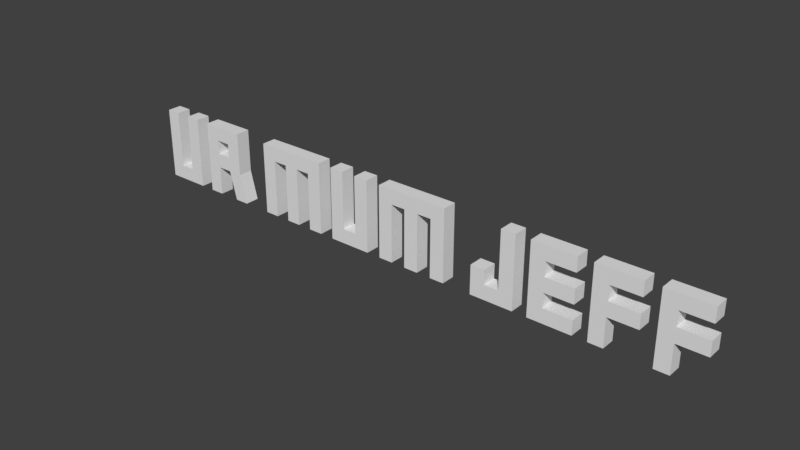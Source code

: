 # Source: urmumjeff.blend  (saved by Blender 2.79.0; exported with 4.5.12 LTS)
import bpy
from mathutils import Matrix  # noqa: F401  (used for matrix-valued properties, if any)

bpy.ops.wm.read_factory_settings(use_empty=True)
scene = bpy.context.scene
scene.name = 'Scene'

# ---- collections
col_collection_1 = bpy.data.collections.new('Collection 1'); scene.collection.children.link(col_collection_1)

# ---- materials (node trees are filled in below, after node groups)
mat_material = bpy.data.materials.new('Material')
mat_material.alpha_threshold = 0.0
mat_material.use_transparent_shadow = False
mat_material.roughness = 0.5
mat_material.line_color = (0.0, 0.0, 0.0, 1.0)

# ---- material node trees

# ---- world
world_world = bpy.data.worlds.new('World'); scene.world = world_world
world_world.color = (0.05088, 0.05088, 0.05088)
world_world.use_sun_shadow = False
world_world.sun_shadow_jitter_overblur = 0.0
world_world.cycles.sampling_method = 'MANUAL'

# ---- meshes
me_cube = bpy.data.meshes.new('Cube')
me_cube.from_pydata([(-41.0, 1.0, -1.0), (-41.0, -1.0, -1.0), (-43.0, -1.0, -1.0), (-43.0, 1.0, -1.0), (-41.0, 1.0, 7.0), (-41.0, -1.0, 7.0), (-43.0, -1.0, 7.0), (-43.0, 1.0, 7.0), (-41.0, 1.0, -3.0), (-41.0, -1.0, -3.0), (-43.0, -1.0, -3.0), (-43.0, 1.0, -3.0), (-39.0, 1.0, -1.0), (-39.0, -1.0, -1.0), (-39.0, 1.0, -3.0), (-39.0, -1.0, -3.0), (-37.0, 1.0, -1.0), (-37.0, -1.0, -1.0), (-37.0, 1.0, -3.0), (-37.0, -1.0, -3.0), (-39.0, 1.0, 7.0), (-39.0, -1.0, 7.0), (-37.0, 1.0, 7.0), (-37.0, -1.0, 7.0), (-35.0, -1.0, -3.0), (-35.0, -1.0, 5.0), (-35.0, 1.0, -3.0), (-35.0, 1.0, 5.0), (-33.0, -1.0, -3.0), (-33.0, -1.0, 5.0), (-33.0, 1.0, -3.0), (-33.0, 1.0, 5.0), (-35.0, -1.0, 7.0), (-35.0, 1.0, 7.0), (-33.0, -1.0, 7.0), (-33.0, 1.0, 7.0), (-31.0, -1.0, 5.0), (-31.0, 1.0, 5.0), (-31.0, -1.0, 7.0), (-31.0, 1.0, 7.0), (-29.0, -1.0, 5.0), (-29.0, 1.0, 5.0), (-29.0, -1.0, 7.0), (-29.0, 1.0, 7.0), (-31.0, -1.0, 3.0), (-31.0, 1.0, 3.0), (-29.0, -1.0, 3.0), (-29.0, 1.0, 3.0), (-31.0, -1.0, 1.0), (-31.0, 1.0, 1.0), (-29.0, -1.0, 1.0), (-29.0, 1.0, 1.0), (-33.0, -1.0, 3.0), (-33.0, 1.0, 3.0), (-33.0, -1.0, 1.0), (-33.0, 1.0, 1.0), (-30.0, -1.0, -3.0), (-30.0, 1.0, -3.0), (-28.0, -1.0, -3.0), (-28.0, 1.0, -3.0), (-24.0, -1.0, -3.0), (-24.0, -1.0, 5.0), (-24.0, 1.0, -3.0), (-24.0, 1.0, 5.0), (-22.0, -1.0, -3.0), (-22.0, -1.0, 5.0), (-22.0, 1.0, -3.0), (-22.0, 1.0, 5.0), (-24.0, -1.0, 7.0), (-24.0, 1.0, 7.0), (-22.0, -1.0, 7.0), (-22.0, 1.0, 7.0), (-20.0, -1.0, 5.0), (-20.0, 1.0, 5.0), (-20.0, -1.0, 7.0), (-20.0, 1.0, 7.0), (-18.0, -1.0, 5.0), (-18.0, 1.0, 5.0), (-18.0, -1.0, 7.0), (-18.0, 1.0, 7.0), (-16.0, -1.0, 5.0), (-16.0, 1.0, 5.0), (-16.0, -1.0, 7.0), (-16.0, 1.0, 7.0), (-14.0, -1.0, 5.0), (-14.0, 1.0, 5.0), (-14.0, -1.0, 7.0), (-14.0, 1.0, 7.0), (-16.0, -1.0, -3.0), (-16.0, 1.0, -3.0), (-14.0, -1.0, -3.0), (-14.0, 1.0, -3.0), (-20.0, -1.0, -3.0), (-20.0, 1.0, -3.0), (-18.0, -1.0, -3.0), (-18.0, 1.0, -3.0), (-10.0, 1.0, -1.0), (-10.0, -1.0, -1.0), (-12.0, -1.0, -1.0), (-12.0, 1.0, -1.0), (-10.0, 1.0, 7.0), (-10.0, -1.0, 7.0), (-12.0, -1.0, 7.0), (-12.0, 1.0, 7.0), (-10.0, 1.0, -3.0), (-10.0, -1.0, -3.0), (-12.0, -1.0, -3.0), (-12.0, 1.0, -3.0), (-8.0, 1.0, -1.0), (-8.0, -1.0, -1.0), (-8.0, 1.0, -3.0), (-8.0, -1.0, -3.0), (-6.0, 1.0, -1.0), (-6.0, -1.0, -1.0), (-6.0, 1.0, -3.0), (-6.0, -1.0, -3.0), (-8.0, 1.0, 7.0), (-8.0, -1.0, 7.0), (-6.0, 1.0, 7.0), (-6.0, -1.0, 7.0), (-4.0, -1.0, -3.0), (-4.0, -1.0, 5.0), (-4.0, 1.0, -3.0), (-4.0, 1.0, 5.0), (-2.0, -1.0, -3.0), (-2.0, -1.0, 5.0), (-2.0, 1.0, -3.0), (-2.0, 1.0, 5.0), (-4.0, -1.0, 7.0), (-4.0, 1.0, 7.0), (-2.0, -1.0, 7.0), (-2.0, 1.0, 7.0), (0.0, -1.0, 5.0), (0.0, 1.0, 5.0), (0.0, -1.0, 7.0), (0.0, 1.0, 7.0), (2.0, -1.0, 5.0), (2.0, 1.0, 5.0), (2.0, -1.0, 7.0), (2.0, 1.0, 7.0), (4.0, -1.0, 5.0), (4.0, 1.0, 5.0), (4.0, -1.0, 7.0), (4.0, 1.0, 7.0), (6.0, -1.0, 5.0), (6.0, 1.0, 5.0), (6.0, -1.0, 7.0), (6.0, 1.0, 7.0), (4.0, -1.0, -3.0), (4.0, 1.0, -3.0), (6.0, -1.0, -3.0), (6.0, 1.0, -3.0), (0.0, -1.0, -3.0), (0.0, 1.0, -3.0), (2.0, -1.0, -3.0), (2.0, 1.0, -3.0), (14.0, -1.0, -1.0), (14.0, -1.0, 7.0), (14.0, 1.0, -1.0), (14.0, 1.0, 7.0), (16.0, -1.0, -1.0), (16.0, -1.0, 7.0), (16.0, 1.0, -1.0), (16.0, 1.0, 7.0), (14.0, -1.0, -3.0), (14.0, 1.0, -3.0), (16.0, -1.0, -3.0), (16.0, 1.0, -3.0), (12.0, -1.0, -1.0), (12.0, 1.0, -1.0), (12.0, -1.0, -3.0), (12.0, 1.0, -3.0), (10.0, -1.0, -1.0), (10.0, 1.0, -1.0), (10.0, -1.0, -3.0), (10.0, 1.0, -3.0), (12.0, -1.0, 1.0), (12.0, 1.0, 1.0), (10.0, -1.0, 1.0), (10.0, 1.0, 1.0), (18.0, -1.0, -1.0), (18.0, -1.0, 1.0), (18.0, 1.0, -1.0), (18.0, 1.0, 1.0), (20.0, -1.0, -1.0), (20.0, -1.0, 1.0), (20.0, 1.0, -1.0), (20.0, 1.0, 1.0), (18.0, -1.0, -3.0), (18.0, 1.0, -3.0), (20.0, -1.0, -3.0), (20.0, 1.0, -3.0), (18.0, -1.0, 3.0), (18.0, 1.0, 3.0), (20.0, -1.0, 3.0), (20.0, 1.0, 3.0), (18.0, -1.0, 5.0), (18.0, 1.0, 5.0), (20.0, -1.0, 5.0), (20.0, 1.0, 5.0), (18.0, -1.0, 7.0), (18.0, 1.0, 7.0), (20.0, -1.0, 7.0), (20.0, 1.0, 7.0), (24.0, -1.0, 1.0), (24.0, 1.0, 1.0), (24.0, -1.0, 3.0), (24.0, 1.0, 3.0), (24.0, -1.0, -1.0), (24.0, 1.0, -1.0), (24.0, -1.0, -3.0), (24.0, 1.0, -3.0), (24.0, -1.0, 5.0), (24.0, 1.0, 5.0), (24.0, -1.0, 7.0), (24.0, 1.0, 7.0), (26.0, -1.0, -3.0), (26.0, -1.0, 1.0), (26.0, 1.0, -3.0), (26.0, 1.0, 1.0), (28.0, -1.0, -3.0), (28.0, -1.0, 1.0), (28.0, 1.0, -3.0), (28.0, 1.0, 1.0), (26.0, -1.0, 3.0), (26.0, 1.0, 3.0), (28.0, -1.0, 3.0), (28.0, 1.0, 3.0), (26.0, -1.0, 5.0), (26.0, 1.0, 5.0), (28.0, -1.0, 5.0), (28.0, 1.0, 5.0), (26.0, -1.0, 7.0), (26.0, 1.0, 7.0), (28.0, -1.0, 7.0), (28.0, 1.0, 7.0), (32.0, -1.0, 1.0), (32.0, 1.0, 1.0), (32.0, -1.0, 3.0), (32.0, 1.0, 3.0), (32.0, -1.0, 5.0), (32.0, 1.0, 5.0), (32.0, -1.0, 7.0), (32.0, 1.0, 7.0), (34.0, -1.0, -3.0), (34.0, -1.0, 1.0), (34.0, 1.0, -3.0), (34.0, 1.0, 1.0), (36.0, -1.0, -3.0), (36.0, -1.0, 1.0), (36.0, 1.0, -3.0), (36.0, 1.0, 1.0), (34.0, -1.0, 3.0), (34.0, 1.0, 3.0), (36.0, -1.0, 3.0), (36.0, 1.0, 3.0), (34.0, -1.0, 5.0), (34.0, 1.0, 5.0), (36.0, -1.0, 5.0), (36.0, 1.0, 5.0), (34.0, -1.0, 7.0), (34.0, 1.0, 7.0), (36.0, -1.0, 7.0), (36.0, 1.0, 7.0), (40.0, -1.0, 1.0), (40.0, 1.0, 1.0), (40.0, -1.0, 3.0), (40.0, 1.0, 3.0), (40.0, -1.0, 5.0), (40.0, 1.0, 5.0), (40.0, -1.0, 7.0), (40.0, 1.0, 7.0)], [], [(0, 1, 13, 12), (4, 7, 6, 5), (0, 4, 5, 1), (1, 5, 6, 2), (2, 6, 7, 3), (4, 0, 3, 7), (8, 9, 10, 11), (2, 3, 11, 10), (1, 2, 10, 9), (3, 0, 8, 11), (13, 15, 19, 17), (1, 9, 15, 13), (9, 8, 14, 15), (8, 0, 12, 14), (16, 17, 19, 18), (13, 17, 23, 21), (14, 12, 16, 18), (15, 14, 18, 19), (20, 21, 23, 22), (12, 13, 21, 20), (16, 12, 20, 22), (17, 16, 22, 23), (24, 25, 27, 26), (26, 27, 31, 30), (30, 31, 29, 28), (28, 29, 25, 24), (26, 30, 28, 24), (25, 29, 34, 32), (35, 33, 32, 34), (31, 27, 33, 35), (34, 29, 36, 38), (27, 25, 32, 33), (38, 36, 40, 42), (35, 34, 38, 39), (29, 31, 37, 36), (31, 35, 39, 37), (40, 41, 43, 42), (36, 37, 45, 44), (37, 39, 43, 41), (39, 38, 42, 43), (46, 44, 48, 50), (37, 41, 47, 45), (40, 36, 44, 46), (41, 40, 46, 47), (48, 49, 57, 56), (49, 48, 54, 55), (45, 47, 51, 49), (47, 46, 50, 51), (52, 53, 55, 54), (44, 45, 53, 52), (45, 49, 55, 53), (48, 44, 52, 54), (56, 57, 59, 58), (49, 51, 59, 57), (51, 50, 58, 59), (50, 48, 56, 58), (60, 61, 63, 62), (62, 63, 67, 66), (66, 67, 65, 64), (64, 65, 61, 60), (62, 66, 64, 60), (67, 63, 69, 71), (71, 69, 68, 70), (70, 65, 72, 74), (63, 61, 68, 69), (61, 65, 70, 68), (72, 73, 93, 92), (71, 70, 74, 75), (65, 67, 73, 72), (67, 71, 75, 73), (78, 76, 80, 82), (74, 72, 76, 78), (75, 74, 78, 79), (73, 75, 79, 77), (81, 83, 87, 85), (79, 78, 82, 83), (77, 79, 83, 81), (76, 77, 81, 80), (84, 85, 87, 86), (81, 85, 91, 89), (82, 80, 84, 86), (83, 82, 86, 87), (88, 89, 91, 90), (80, 81, 89, 88), (84, 80, 88, 90), (85, 84, 90, 91), (92, 93, 95, 94), (73, 77, 95, 93), (77, 76, 94, 95), (76, 72, 92, 94), (96, 97, 109, 108), (100, 103, 102, 101), (96, 100, 101, 97), (97, 101, 102, 98), (98, 102, 103, 99), (100, 96, 99, 103), (104, 105, 106, 107), (98, 99, 107, 106), (97, 98, 106, 105), (99, 96, 104, 107), (109, 111, 115, 113), (97, 105, 111, 109), (105, 104, 110, 111), (104, 96, 108, 110), (112, 113, 115, 114), (109, 113, 119, 117), (110, 108, 112, 114), (111, 110, 114, 115), (116, 117, 119, 118), (108, 109, 117, 116), (112, 108, 116, 118), (113, 112, 118, 119), (120, 121, 123, 122), (122, 123, 127, 126), (126, 127, 125, 124), (124, 125, 121, 120), (122, 126, 124, 120), (127, 123, 129, 131), (131, 129, 128, 130), (130, 125, 132, 134), (123, 121, 128, 129), (121, 125, 130, 128), (132, 133, 153, 152), (131, 130, 134, 135), (125, 127, 133, 132), (127, 131, 135, 133), (138, 136, 140, 142), (134, 132, 136, 138), (135, 134, 138, 139), (133, 135, 139, 137), (141, 143, 147, 145), (139, 138, 142, 143), (137, 139, 143, 141), (136, 137, 141, 140), (144, 145, 147, 146), (141, 145, 151, 149), (142, 140, 144, 146), (143, 142, 146, 147), (148, 149, 151, 150), (140, 141, 149, 148), (144, 140, 148, 150), (145, 144, 150, 151), (152, 153, 155, 154), (133, 137, 155, 153), (137, 136, 154, 155), (136, 132, 152, 154), (156, 157, 159, 158), (158, 159, 163, 162), (162, 163, 161, 160), (160, 161, 157, 156), (160, 156, 164, 166), (163, 159, 157, 161), (165, 167, 166, 164), (158, 162, 167, 165), (164, 156, 168, 170), (162, 160, 166, 167), (169, 171, 175, 173), (165, 164, 170, 171), (158, 165, 171, 169), (156, 158, 169, 168), (172, 173, 175, 174), (171, 170, 174, 175), (170, 168, 172, 174), (173, 172, 178, 179), (176, 177, 179, 178), (172, 168, 176, 178), (169, 173, 179, 177), (168, 169, 177, 176), (180, 181, 183, 182), (182, 183, 187, 186), (186, 187, 185, 184), (184, 185, 181, 180), (184, 180, 188, 190), (187, 183, 193, 195), (189, 191, 190, 188), (182, 186, 191, 189), (180, 182, 189, 188), (190, 191, 211, 210), (192, 194, 198, 196), (187, 195, 207, 205), (183, 181, 192, 193), (181, 185, 194, 192), (203, 202, 214, 215), (195, 193, 197, 199), (194, 195, 199, 198), (193, 192, 196, 197), (203, 201, 200, 202), (197, 196, 200, 201), (196, 198, 202, 200), (199, 197, 201, 203), (204, 205, 207, 206), (185, 187, 205, 204), (194, 185, 204, 206), (195, 194, 206, 207), (209, 208, 210, 211), (184, 190, 210, 208), (186, 184, 208, 209), (191, 186, 209, 211), (212, 213, 215, 214), (198, 199, 213, 212), (202, 198, 212, 214), (199, 203, 215, 213), (216, 217, 219, 218), (218, 219, 223, 222), (222, 223, 221, 220), (220, 221, 217, 216), (218, 222, 220, 216), (227, 226, 238, 239), (226, 227, 231, 230), (219, 217, 224, 225), (217, 221, 226, 224), (223, 219, 225, 227), (228, 230, 234, 232), (225, 224, 228, 229), (224, 226, 230, 228), (227, 225, 229, 231), (235, 233, 232, 234), (231, 229, 233, 235), (234, 230, 240, 242), (229, 228, 232, 233), (236, 237, 239, 238), (221, 223, 237, 236), (226, 221, 236, 238), (223, 227, 239, 237), (240, 241, 243, 242), (235, 234, 242, 243), (231, 235, 243, 241), (230, 231, 241, 240), (244, 245, 247, 246), (246, 247, 251, 250), (250, 251, 249, 248), (248, 249, 245, 244), (246, 250, 248, 244), (255, 254, 266, 267), (254, 255, 259, 258), (247, 245, 252, 253), (245, 249, 254, 252), (251, 247, 253, 255), (256, 258, 262, 260), (253, 252, 256, 257), (252, 254, 258, 256), (255, 253, 257, 259), (263, 261, 260, 262), (259, 257, 261, 263), (262, 258, 268, 270), (257, 256, 260, 261), (264, 265, 267, 266), (249, 251, 265, 264), (254, 249, 264, 266), (251, 255, 267, 265), (268, 269, 271, 270), (263, 262, 270, 271), (259, 263, 271, 269), (258, 259, 269, 268)])
me_cube.materials.append(mat_material)
me_cube.use_remesh_preserve_volume = False
me_cube.use_remesh_preserve_attributes = False
me_cube.use_mirror_vertex_groups = False
me_cube.update()

# ---- objects
ob_text = bpy.data.objects.new('Text', me_cube)

# ---- transforms, parenting, visibility, modifiers, constraints
ob_text.location = (0.0, 0.0, 0.0)
ob_text.lock_rotations_4d = False
ob_text.empty_display_type = 'ARROWS'
ob_text.lineart.crease_threshold = 0.0

# ---- collection membership
col_collection_1.objects.link(ob_text)

# ---- scene / render settings (as saved in the file)
scene.frame_start = 1; scene.frame_end = 250; scene.frame_set(1)
scene.render.engine = 'BLENDER_EEVEE_NEXT'
scene.render.resolution_percentage = 50
scene.render.dither_intensity = 0.0
scene.cycles.use_denoising = False
scene.cycles.samples = 128
scene.cycles.sampling_pattern = 'TABULATED_SOBOL'
scene.cycles.use_adaptive_sampling = False
scene.cycles.use_light_tree = False
scene.cycles.blur_glossy = 0.0
scene.cycles.sample_clamp_indirect = 0.0
scene.view_settings.view_transform = 'Standard'
bpy.context.view_layer.update()

# ---- added for rendering (the .blend has no active camera and no usable light): camera, sun
cam_auto = bpy.data.cameras.new('AutoCamera')
cam_auto.lens = 50.0
cam_auto.sensor_width = 36.0
cam_auto.clip_end = 1357.86
ob_auto_camera = bpy.data.objects.new('AutoCamera', cam_auto)
scene.collection.objects.link(ob_auto_camera)
ob_auto_camera.location = (75.8711, -92.8454, 63.8969)
ob_auto_camera.rotation_euler = (1.09748, -7.21219e-08, 0.694738)
scene.camera = ob_auto_camera
light_auto_sun = bpy.data.lights.new('AutoSun', 'SUN')
light_auto_sun.energy = 3.0
light_auto_sun.angle = 0.0523599
ob_auto_sun = bpy.data.objects.new('AutoSun', light_auto_sun)
scene.collection.objects.link(ob_auto_sun)
ob_auto_sun.rotation_euler = (0.872665, 0.174533, 0.523599)
bpy.context.view_layer.update()
